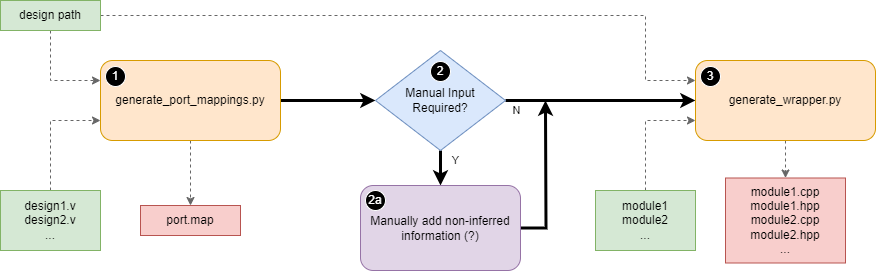

The diagram above was exported from draw.io. Its source (the exported page's mxGraphModel, read from the mxfile embedded in the PNG):
<mxGraphModel dx="1195" dy="608" grid="1" gridSize="10" guides="1" tooltips="1" connect="1" arrows="1" fold="1" page="1" pageScale="1" pageWidth="850" pageHeight="1100" math="0" shadow="0">
  <root>
    <mxCell id="0" />
    <mxCell id="1" parent="0" />
    <mxCell id="Nfvz2JsK4Bwz1nD2abAV-14" style="edgeStyle=orthogonalEdgeStyle;rounded=0;orthogonalLoop=1;jettySize=auto;html=1;exitX=0.5;exitY=0;exitDx=0;exitDy=0;entryX=0;entryY=0.75;entryDx=0;entryDy=0;dashed=1;fillColor=#f5f5f5;strokeColor=#666666;" edge="1" parent="1" source="Nfvz2JsK4Bwz1nD2abAV-5" target="Nfvz2JsK4Bwz1nD2abAV-6">
      <mxGeometry relative="1" as="geometry" />
    </mxCell>
    <mxCell id="Nfvz2JsK4Bwz1nD2abAV-5" value="design1.v&lt;br&gt;design2.v&lt;br&gt;..." style="rounded=0;whiteSpace=wrap;html=1;fillColor=#d5e8d4;strokeColor=#82b366;" vertex="1" parent="1">
      <mxGeometry x="145" y="310" width="100" height="60" as="geometry" />
    </mxCell>
    <mxCell id="Nfvz2JsK4Bwz1nD2abAV-13" style="edgeStyle=orthogonalEdgeStyle;rounded=0;orthogonalLoop=1;jettySize=auto;html=1;exitX=0.5;exitY=1;exitDx=0;exitDy=0;entryX=0;entryY=0.25;entryDx=0;entryDy=0;dashed=1;fillColor=#f5f5f5;strokeColor=#666666;" edge="1" parent="1" source="Nfvz2JsK4Bwz1nD2abAV-1" target="Nfvz2JsK4Bwz1nD2abAV-6">
      <mxGeometry relative="1" as="geometry" />
    </mxCell>
    <mxCell id="Nfvz2JsK4Bwz1nD2abAV-16" style="edgeStyle=orthogonalEdgeStyle;rounded=0;orthogonalLoop=1;jettySize=auto;html=1;entryX=0;entryY=0.25;entryDx=0;entryDy=0;strokeWidth=1;dashed=1;fillColor=#f5f5f5;strokeColor=#666666;exitX=1;exitY=0.5;exitDx=0;exitDy=0;" edge="1" parent="1" source="Nfvz2JsK4Bwz1nD2abAV-1" target="Nfvz2JsK4Bwz1nD2abAV-8">
      <mxGeometry relative="1" as="geometry">
        <mxPoint x="310" y="140" as="sourcePoint" />
        <Array as="points">
          <mxPoint x="790" y="135" />
          <mxPoint x="790" y="200" />
        </Array>
      </mxGeometry>
    </mxCell>
    <mxCell id="Nfvz2JsK4Bwz1nD2abAV-1" value="design path" style="text;html=1;strokeColor=#82b366;fillColor=#d5e8d4;align=center;verticalAlign=middle;whiteSpace=wrap;rounded=0;" vertex="1" parent="1">
      <mxGeometry x="145" y="120" width="100" height="30" as="geometry" />
    </mxCell>
    <mxCell id="Nfvz2JsK4Bwz1nD2abAV-15" style="edgeStyle=orthogonalEdgeStyle;rounded=0;orthogonalLoop=1;jettySize=auto;html=1;exitX=0.5;exitY=1;exitDx=0;exitDy=0;entryX=0.5;entryY=0;entryDx=0;entryDy=0;dashed=1;fillColor=#f5f5f5;strokeColor=#666666;" edge="1" parent="1" source="Nfvz2JsK4Bwz1nD2abAV-6" target="Nfvz2JsK4Bwz1nD2abAV-11">
      <mxGeometry relative="1" as="geometry" />
    </mxCell>
    <mxCell id="Nfvz2JsK4Bwz1nD2abAV-18" style="edgeStyle=orthogonalEdgeStyle;rounded=0;orthogonalLoop=1;jettySize=auto;html=1;exitX=1;exitY=0.5;exitDx=0;exitDy=0;entryX=0;entryY=0.5;entryDx=0;entryDy=0;strokeWidth=3;" edge="1" parent="1" source="Nfvz2JsK4Bwz1nD2abAV-6" target="Nfvz2JsK4Bwz1nD2abAV-7">
      <mxGeometry relative="1" as="geometry" />
    </mxCell>
    <mxCell id="Nfvz2JsK4Bwz1nD2abAV-6" value="generate_port_mappings.py" style="rounded=1;whiteSpace=wrap;html=1;fillColor=#ffe6cc;strokeColor=#d79b00;" vertex="1" parent="1">
      <mxGeometry x="245" y="180" width="180" height="80" as="geometry" />
    </mxCell>
    <mxCell id="Nfvz2JsK4Bwz1nD2abAV-19" value="Y" style="edgeStyle=orthogonalEdgeStyle;rounded=0;orthogonalLoop=1;jettySize=auto;html=1;exitX=0.5;exitY=1;exitDx=0;exitDy=0;entryX=0.5;entryY=0;entryDx=0;entryDy=0;strokeWidth=3;" edge="1" parent="1" source="Nfvz2JsK4Bwz1nD2abAV-7" target="Nfvz2JsK4Bwz1nD2abAV-9">
      <mxGeometry x="-0.4286" y="15" relative="1" as="geometry">
        <mxPoint as="offset" />
      </mxGeometry>
    </mxCell>
    <mxCell id="Nfvz2JsK4Bwz1nD2abAV-20" style="edgeStyle=orthogonalEdgeStyle;rounded=0;orthogonalLoop=1;jettySize=auto;html=1;exitX=1;exitY=0.5;exitDx=0;exitDy=0;entryX=0;entryY=0.5;entryDx=0;entryDy=0;strokeWidth=3;" edge="1" parent="1" source="Nfvz2JsK4Bwz1nD2abAV-7" target="Nfvz2JsK4Bwz1nD2abAV-8">
      <mxGeometry relative="1" as="geometry" />
    </mxCell>
    <mxCell id="Nfvz2JsK4Bwz1nD2abAV-41" value="N" style="edgeLabel;html=1;align=center;verticalAlign=middle;resizable=0;points=[];" vertex="1" connectable="0" parent="Nfvz2JsK4Bwz1nD2abAV-20">
      <mxGeometry x="-0.881" y="-1" relative="1" as="geometry">
        <mxPoint x="-1" y="9" as="offset" />
      </mxGeometry>
    </mxCell>
    <mxCell id="Nfvz2JsK4Bwz1nD2abAV-7" value="Manual Input Required?" style="rhombus;whiteSpace=wrap;html=1;fillColor=#dae8fc;strokeColor=#6c8ebf;" vertex="1" parent="1">
      <mxGeometry x="520" y="170" width="130" height="100" as="geometry" />
    </mxCell>
    <mxCell id="Nfvz2JsK4Bwz1nD2abAV-21" style="edgeStyle=orthogonalEdgeStyle;rounded=0;orthogonalLoop=1;jettySize=auto;html=1;exitX=0.5;exitY=1;exitDx=0;exitDy=0;entryX=0.5;entryY=0;entryDx=0;entryDy=0;dashed=1;fillColor=#f5f5f5;strokeColor=#666666;" edge="1" parent="1" source="Nfvz2JsK4Bwz1nD2abAV-8" target="Nfvz2JsK4Bwz1nD2abAV-10">
      <mxGeometry relative="1" as="geometry" />
    </mxCell>
    <mxCell id="Nfvz2JsK4Bwz1nD2abAV-8" value="generate_wrapper.py" style="rounded=1;whiteSpace=wrap;html=1;fillColor=#ffe6cc;strokeColor=#d79b00;" vertex="1" parent="1">
      <mxGeometry x="840" y="180" width="180" height="80" as="geometry" />
    </mxCell>
    <mxCell id="Nfvz2JsK4Bwz1nD2abAV-22" style="edgeStyle=orthogonalEdgeStyle;rounded=0;orthogonalLoop=1;jettySize=auto;html=1;exitX=1;exitY=0.5;exitDx=0;exitDy=0;strokeWidth=3;" edge="1" parent="1" source="Nfvz2JsK4Bwz1nD2abAV-9">
      <mxGeometry relative="1" as="geometry">
        <mxPoint x="690" y="220" as="targetPoint" />
      </mxGeometry>
    </mxCell>
    <mxCell id="Nfvz2JsK4Bwz1nD2abAV-9" value="Manually add non-inferred information (?)" style="rounded=1;whiteSpace=wrap;html=1;fillColor=#e1d5e7;strokeColor=#9673a6;" vertex="1" parent="1">
      <mxGeometry x="505" y="305" width="160" height="85" as="geometry" />
    </mxCell>
    <mxCell id="Nfvz2JsK4Bwz1nD2abAV-10" value="module1.cpp&lt;br&gt;module1.hpp&lt;br&gt;module2.cpp&lt;br&gt;module2.hpp&lt;br&gt;..." style="rounded=0;whiteSpace=wrap;html=1;fillColor=#f8cecc;strokeColor=#b85450;" vertex="1" parent="1">
      <mxGeometry x="870" y="297.5" width="120" height="85" as="geometry" />
    </mxCell>
    <mxCell id="Nfvz2JsK4Bwz1nD2abAV-11" value="port.map" style="rounded=0;whiteSpace=wrap;html=1;fillColor=#f8cecc;strokeColor=#b85450;" vertex="1" parent="1">
      <mxGeometry x="285" y="325" width="100" height="30" as="geometry" />
    </mxCell>
    <mxCell id="Nfvz2JsK4Bwz1nD2abAV-17" style="edgeStyle=orthogonalEdgeStyle;rounded=0;orthogonalLoop=1;jettySize=auto;html=1;entryX=0;entryY=0.75;entryDx=0;entryDy=0;exitX=0.5;exitY=0;exitDx=0;exitDy=0;dashed=1;fillColor=#f5f5f5;strokeColor=#666666;" edge="1" parent="1" source="Nfvz2JsK4Bwz1nD2abAV-12" target="Nfvz2JsK4Bwz1nD2abAV-8">
      <mxGeometry relative="1" as="geometry" />
    </mxCell>
    <mxCell id="Nfvz2JsK4Bwz1nD2abAV-12" value="module1&lt;br&gt;module2&lt;br&gt;..." style="rounded=0;whiteSpace=wrap;html=1;fillColor=#d5e8d4;strokeColor=#82b366;" vertex="1" parent="1">
      <mxGeometry x="740" y="310" width="100" height="60" as="geometry" />
    </mxCell>
    <mxCell id="Nfvz2JsK4Bwz1nD2abAV-23" value="1" style="ellipse;whiteSpace=wrap;html=1;aspect=fixed;fillColor=#000000;strokeColor=#FFFFFF;fontColor=#FFFFFF;" vertex="1" parent="1">
      <mxGeometry x="250" y="186" width="20" height="20" as="geometry" />
    </mxCell>
    <mxCell id="Nfvz2JsK4Bwz1nD2abAV-24" value="2" style="ellipse;whiteSpace=wrap;html=1;aspect=fixed;fontColor=#FFFFFF;fillColor=#000000;strokeColor=#FFFFFF;" vertex="1" parent="1">
      <mxGeometry x="575" y="181" width="20" height="20" as="geometry" />
    </mxCell>
    <mxCell id="Nfvz2JsK4Bwz1nD2abAV-26" value="2a" style="ellipse;whiteSpace=wrap;html=1;aspect=fixed;fontColor=#ffffff;fillColor=#000000;strokeColor=#FFFFFF;" vertex="1" parent="1">
      <mxGeometry x="510" y="310" width="20" height="20" as="geometry" />
    </mxCell>
    <mxCell id="Nfvz2JsK4Bwz1nD2abAV-27" value="3" style="ellipse;whiteSpace=wrap;html=1;aspect=fixed;fillColor=#000000;fontColor=#ffffff;strokeColor=#FFFFFF;" vertex="1" parent="1">
      <mxGeometry x="845" y="186" width="20" height="20" as="geometry" />
    </mxCell>
  </root>
</mxGraphModel>